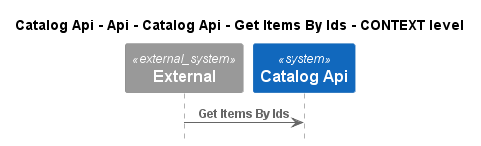

The diagram above was rendered by PlantUML. Its source (embedded in the PNG):
@startuml
!pragma layout smetana
!include ..\..\..\..\..\..\..\..\.c4s\C4_Sequence.puml

title Catalog Api - Api - Catalog Api - Get Items By Ids - CONTEXT level

System_Ext(C4InterFlow.SoftwareSystems.ExternalSystem, "External", "")
System(dotnet.eShop.Architecture.SoftwareSystems.CatalogApi, "Catalog Api", "")

Rel(C4InterFlow.SoftwareSystems.ExternalSystem, dotnet.eShop.Architecture.SoftwareSystems.CatalogApi, "Get Items By Ids")


@enduml